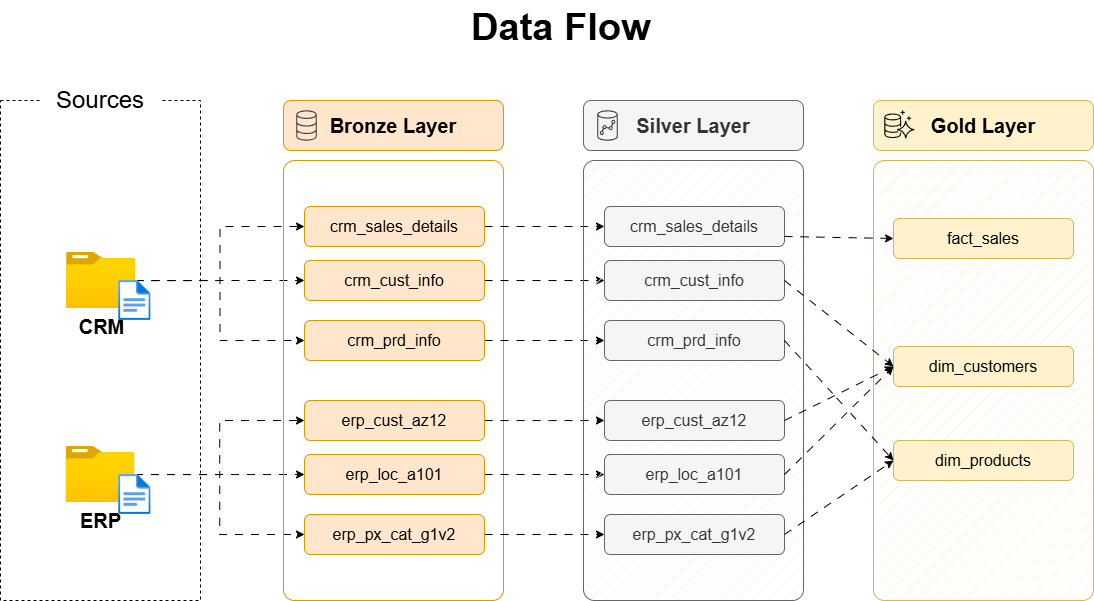

The diagram above was exported from draw.io. Its source (the exported page's mxGraphModel, read from the mxfile embedded in the PNG):
<mxGraphModel dx="1611" dy="891" grid="1" gridSize="10" guides="1" tooltips="1" connect="1" arrows="1" fold="1" page="1" pageScale="1" pageWidth="1920" pageHeight="1200" background="#ffffff" math="0" shadow="0">
  <root>
    <mxCell id="PmAsDYt7ePFWswJWPdAt-0" />
    <mxCell id="PmAsDYt7ePFWswJWPdAt-1" parent="PmAsDYt7ePFWswJWPdAt-0" />
    <mxCell id="N5Wro9hiEPlnRRx0mENQ-124" parent="PmAsDYt7ePFWswJWPdAt-1" style="text;html=1;strokeColor=none;fillColor=none;align=left;verticalAlign=middle;whiteSpace=wrap;rounded=0;fontSize=38;fontFamily=Helvetica;" value="&lt;font style=&quot;&quot;&gt;&lt;b&gt;Data Flow&amp;nbsp;&lt;/b&gt;&lt;br style=&quot;font-size: 38px;&quot;&gt;&lt;/font&gt;" vertex="1">
      <mxGeometry height="54" width="203" x="859" y="180" as="geometry" />
    </mxCell>
    <mxCell id="n8bJTZ1ovyGtcUzWuUE2-2" parent="PmAsDYt7ePFWswJWPdAt-1" style="rounded=0;whiteSpace=wrap;html=1;fillColor=none;dashed=1;" value="" vertex="1">
      <mxGeometry height="500" width="200" x="390" y="280" as="geometry" />
    </mxCell>
    <mxCell id="n8bJTZ1ovyGtcUzWuUE2-3" parent="PmAsDYt7ePFWswJWPdAt-1" style="rounded=1;whiteSpace=wrap;html=1;strokeColor=none;" value="&lt;font style=&quot;font-size: 24px;&quot;&gt;Sources&lt;/font&gt;" vertex="1">
      <mxGeometry height="40" width="120" x="430" y="260" as="geometry" />
    </mxCell>
    <mxCell id="D8R9sGTT4eO_Y8YIvJOX-3" edge="1" parent="PmAsDYt7ePFWswJWPdAt-1" source="4ZKNdrfmacIxx5nxEuMF-0" style="edgeStyle=orthogonalEdgeStyle;rounded=0;orthogonalLoop=1;jettySize=auto;html=1;entryX=0;entryY=0.5;entryDx=0;entryDy=0;flowAnimation=1;" target="hnOc7kBfibrwKYlpnwC0-0">
      <mxGeometry relative="1" as="geometry" />
    </mxCell>
    <mxCell id="D8R9sGTT4eO_Y8YIvJOX-4" edge="1" parent="PmAsDYt7ePFWswJWPdAt-1" source="4ZKNdrfmacIxx5nxEuMF-0" style="edgeStyle=orthogonalEdgeStyle;rounded=0;orthogonalLoop=1;jettySize=auto;html=1;entryX=0;entryY=0.5;entryDx=0;entryDy=0;flowAnimation=1;" target="5szykNnx05lKGsdo6Biz-0">
      <mxGeometry relative="1" as="geometry" />
    </mxCell>
    <mxCell id="D8R9sGTT4eO_Y8YIvJOX-5" edge="1" parent="PmAsDYt7ePFWswJWPdAt-1" source="4ZKNdrfmacIxx5nxEuMF-0" style="edgeStyle=orthogonalEdgeStyle;rounded=0;orthogonalLoop=1;jettySize=auto;html=1;entryX=0;entryY=0.5;entryDx=0;entryDy=0;flowAnimation=1;" target="hnOc7kBfibrwKYlpnwC0-1">
      <mxGeometry relative="1" as="geometry" />
    </mxCell>
    <mxCell id="4ZKNdrfmacIxx5nxEuMF-0" parent="PmAsDYt7ePFWswJWPdAt-1" style="image;aspect=fixed;html=1;points=[];align=center;fontSize=12;image=img/lib/azure2/general/Folder_Blank.svg;" value="&lt;font style=&quot;font-size: 20px;&quot;&gt;&lt;b&gt;CRM&lt;/b&gt;&lt;/font&gt;" vertex="1">
      <mxGeometry height="56.00000000000001" width="69" x="456" y="432" as="geometry" />
    </mxCell>
    <mxCell id="-fXMBUoAsH7tqhl6yJGk-2" edge="1" parent="PmAsDYt7ePFWswJWPdAt-1" source="4ZKNdrfmacIxx5nxEuMF-4" style="edgeStyle=orthogonalEdgeStyle;rounded=0;orthogonalLoop=1;jettySize=auto;html=1;entryX=0;entryY=0.5;entryDx=0;entryDy=0;flowAnimation=1;" target="D8R9sGTT4eO_Y8YIvJOX-8">
      <mxGeometry relative="1" as="geometry" />
    </mxCell>
    <mxCell id="-fXMBUoAsH7tqhl6yJGk-3" edge="1" parent="PmAsDYt7ePFWswJWPdAt-1" source="4ZKNdrfmacIxx5nxEuMF-4" style="edgeStyle=orthogonalEdgeStyle;rounded=0;orthogonalLoop=1;jettySize=auto;html=1;entryX=0;entryY=0.5;entryDx=0;entryDy=0;flowAnimation=1;" target="D8R9sGTT4eO_Y8YIvJOX-6">
      <mxGeometry relative="1" as="geometry" />
    </mxCell>
    <mxCell id="-fXMBUoAsH7tqhl6yJGk-4" edge="1" parent="PmAsDYt7ePFWswJWPdAt-1" source="4ZKNdrfmacIxx5nxEuMF-4" style="edgeStyle=orthogonalEdgeStyle;rounded=0;orthogonalLoop=1;jettySize=auto;html=1;flowAnimation=1;" target="D8R9sGTT4eO_Y8YIvJOX-7">
      <mxGeometry relative="1" as="geometry" />
    </mxCell>
    <mxCell id="4ZKNdrfmacIxx5nxEuMF-4" parent="PmAsDYt7ePFWswJWPdAt-1" style="image;aspect=fixed;html=1;points=[];align=center;fontSize=12;image=img/lib/azure2/general/Folder_Blank.svg;" value="&lt;font style=&quot;font-size: 20px;&quot;&gt;&lt;b&gt;ERP&lt;/b&gt;&lt;/font&gt;" vertex="1">
      <mxGeometry height="56.00000000000001" width="69" x="455.5" y="626" as="geometry" />
    </mxCell>
    <mxCell id="4ZKNdrfmacIxx5nxEuMF-5" parent="PmAsDYt7ePFWswJWPdAt-1" style="rounded=1;whiteSpace=wrap;html=1;fillColor=none;strokeColor=#d79b00;fillStyle=auto;arcSize=5;" value="" vertex="1">
      <mxGeometry height="440" width="220" x="673" y="340" as="geometry" />
    </mxCell>
    <mxCell id="4ZKNdrfmacIxx5nxEuMF-6" parent="PmAsDYt7ePFWswJWPdAt-1" style="rounded=1;whiteSpace=wrap;html=1;fillColor=#ffe6cc;strokeColor=#d79b00;fontSize=20;fontStyle=1" value="Bronze Layer" vertex="1">
      <mxGeometry height="50" width="220" x="673" y="280" as="geometry" />
    </mxCell>
    <mxCell id="-fXMBUoAsH7tqhl6yJGk-13" edge="1" parent="PmAsDYt7ePFWswJWPdAt-1" source="5szykNnx05lKGsdo6Biz-0" style="edgeStyle=orthogonalEdgeStyle;rounded=0;orthogonalLoop=1;jettySize=auto;html=1;entryX=0;entryY=0.5;entryDx=0;entryDy=0;flowAnimation=1;" target="-fXMBUoAsH7tqhl6yJGk-7">
      <mxGeometry relative="1" as="geometry" />
    </mxCell>
    <mxCell id="5szykNnx05lKGsdo6Biz-0" parent="PmAsDYt7ePFWswJWPdAt-1" style="rounded=1;whiteSpace=wrap;html=1;fillColor=#ffe6cc;strokeColor=#d79b00;fontSize=16;fontStyle=0" value="crm_sales_details" vertex="1">
      <mxGeometry height="40" width="180" x="694" y="386" as="geometry" />
    </mxCell>
    <mxCell id="-fXMBUoAsH7tqhl6yJGk-14" edge="1" parent="PmAsDYt7ePFWswJWPdAt-1" source="hnOc7kBfibrwKYlpnwC0-0" style="edgeStyle=orthogonalEdgeStyle;rounded=0;orthogonalLoop=1;jettySize=auto;html=1;flowAnimation=1;" target="-fXMBUoAsH7tqhl6yJGk-8">
      <mxGeometry relative="1" as="geometry" />
    </mxCell>
    <mxCell id="hnOc7kBfibrwKYlpnwC0-0" parent="PmAsDYt7ePFWswJWPdAt-1" style="rounded=1;whiteSpace=wrap;html=1;fillColor=#ffe6cc;strokeColor=#d79b00;fontSize=16;fontStyle=0" value="crm_cust_info" vertex="1">
      <mxGeometry height="40" width="180" x="694" y="440" as="geometry" />
    </mxCell>
    <mxCell id="-fXMBUoAsH7tqhl6yJGk-15" edge="1" parent="PmAsDYt7ePFWswJWPdAt-1" source="hnOc7kBfibrwKYlpnwC0-1" style="edgeStyle=orthogonalEdgeStyle;rounded=0;orthogonalLoop=1;jettySize=auto;html=1;entryX=0;entryY=0.5;entryDx=0;entryDy=0;flowAnimation=1;" target="-fXMBUoAsH7tqhl6yJGk-9">
      <mxGeometry relative="1" as="geometry" />
    </mxCell>
    <mxCell id="hnOc7kBfibrwKYlpnwC0-1" parent="PmAsDYt7ePFWswJWPdAt-1" style="rounded=1;whiteSpace=wrap;html=1;fillColor=#ffe6cc;strokeColor=#d79b00;fontSize=16;fontStyle=0" value="crm_prd_info" vertex="1">
      <mxGeometry height="40" width="180" x="694" y="500" as="geometry" />
    </mxCell>
    <mxCell id="-fXMBUoAsH7tqhl6yJGk-16" edge="1" parent="PmAsDYt7ePFWswJWPdAt-1" source="D8R9sGTT4eO_Y8YIvJOX-6" style="edgeStyle=orthogonalEdgeStyle;rounded=0;orthogonalLoop=1;jettySize=auto;html=1;entryX=0;entryY=0.5;entryDx=0;entryDy=0;flowAnimation=1;" target="-fXMBUoAsH7tqhl6yJGk-10">
      <mxGeometry relative="1" as="geometry">
        <Array as="points">
          <mxPoint x="940" y="600" />
          <mxPoint x="940" y="600" />
        </Array>
      </mxGeometry>
    </mxCell>
    <mxCell id="D8R9sGTT4eO_Y8YIvJOX-6" parent="PmAsDYt7ePFWswJWPdAt-1" style="rounded=1;whiteSpace=wrap;html=1;fillColor=#ffe6cc;strokeColor=#d79b00;fontSize=16;fontStyle=0" value="erp_cust_az12" vertex="1">
      <mxGeometry height="40" width="180" x="694" y="580" as="geometry" />
    </mxCell>
    <mxCell id="-fXMBUoAsH7tqhl6yJGk-17" edge="1" parent="PmAsDYt7ePFWswJWPdAt-1" source="D8R9sGTT4eO_Y8YIvJOX-7" style="edgeStyle=orthogonalEdgeStyle;rounded=0;orthogonalLoop=1;jettySize=auto;html=1;entryX=0;entryY=0.5;entryDx=0;entryDy=0;flowAnimation=1;" target="-fXMBUoAsH7tqhl6yJGk-11">
      <mxGeometry relative="1" as="geometry" />
    </mxCell>
    <mxCell id="D8R9sGTT4eO_Y8YIvJOX-7" parent="PmAsDYt7ePFWswJWPdAt-1" style="rounded=1;whiteSpace=wrap;html=1;fillColor=#ffe6cc;strokeColor=#d79b00;fontSize=16;fontStyle=0" value="erp_loc_a101" vertex="1">
      <mxGeometry height="40" width="180" x="694" y="634" as="geometry" />
    </mxCell>
    <mxCell id="-fXMBUoAsH7tqhl6yJGk-18" edge="1" parent="PmAsDYt7ePFWswJWPdAt-1" source="D8R9sGTT4eO_Y8YIvJOX-8" style="edgeStyle=orthogonalEdgeStyle;rounded=0;orthogonalLoop=1;jettySize=auto;html=1;entryX=0;entryY=0.5;entryDx=0;entryDy=0;flowAnimation=1;" target="-fXMBUoAsH7tqhl6yJGk-12">
      <mxGeometry relative="1" as="geometry" />
    </mxCell>
    <mxCell id="D8R9sGTT4eO_Y8YIvJOX-8" parent="PmAsDYt7ePFWswJWPdAt-1" style="rounded=1;whiteSpace=wrap;html=1;fillColor=#ffe6cc;strokeColor=#d79b00;fontSize=16;fontStyle=0" value="erp_px_cat_g1v2" vertex="1">
      <mxGeometry height="40" width="180" x="694" y="694" as="geometry" />
    </mxCell>
    <mxCell id="-fXMBUoAsH7tqhl6yJGk-5" parent="PmAsDYt7ePFWswJWPdAt-1" style="rounded=1;whiteSpace=wrap;html=1;fillColor=#f5f5f5;strokeColor=#666666;fillStyle=hatch;arcSize=5;fontColor=#333333;" value="" vertex="1">
      <mxGeometry height="440" width="220" x="973" y="340" as="geometry" />
    </mxCell>
    <mxCell id="-fXMBUoAsH7tqhl6yJGk-6" parent="PmAsDYt7ePFWswJWPdAt-1" style="rounded=1;whiteSpace=wrap;html=1;fillColor=#f5f5f5;strokeColor=#666666;fontSize=20;fontStyle=1;fontColor=#333333;" value="Silver Layer" vertex="1">
      <mxGeometry height="50" width="220" x="973" y="280" as="geometry" />
    </mxCell>
    <mxCell id="-fXMBUoAsH7tqhl6yJGk-7" parent="PmAsDYt7ePFWswJWPdAt-1" style="rounded=1;whiteSpace=wrap;html=1;fillColor=#f5f5f5;strokeColor=#666666;fontSize=16;fontStyle=0;fontColor=#333333;" value="crm_sales_details" vertex="1">
      <mxGeometry height="40" width="180" x="994" y="386" as="geometry" />
    </mxCell>
    <mxCell id="-fXMBUoAsH7tqhl6yJGk-8" parent="PmAsDYt7ePFWswJWPdAt-1" style="rounded=1;whiteSpace=wrap;html=1;fillColor=#f5f5f5;strokeColor=#666666;fontSize=16;fontStyle=0;fontColor=#333333;" value="crm_cust_info" vertex="1">
      <mxGeometry height="40" width="180" x="994" y="440" as="geometry" />
    </mxCell>
    <mxCell id="-fXMBUoAsH7tqhl6yJGk-9" parent="PmAsDYt7ePFWswJWPdAt-1" style="rounded=1;whiteSpace=wrap;html=1;fillColor=#f5f5f5;strokeColor=#666666;fontSize=16;fontStyle=0;fontColor=#333333;" value="crm_prd_info" vertex="1">
      <mxGeometry height="40" width="180" x="994" y="500" as="geometry" />
    </mxCell>
    <mxCell id="-fXMBUoAsH7tqhl6yJGk-10" parent="PmAsDYt7ePFWswJWPdAt-1" style="rounded=1;whiteSpace=wrap;html=1;fillColor=#f5f5f5;strokeColor=#666666;fontSize=16;fontStyle=0;fontColor=#333333;" value="erp_cust_az12" vertex="1">
      <mxGeometry height="40" width="180" x="994" y="580" as="geometry" />
    </mxCell>
    <mxCell id="-fXMBUoAsH7tqhl6yJGk-11" parent="PmAsDYt7ePFWswJWPdAt-1" style="rounded=1;whiteSpace=wrap;html=1;fillColor=#f5f5f5;strokeColor=#666666;fontSize=16;fontStyle=0;fontColor=#333333;" value="erp_loc_a101" vertex="1">
      <mxGeometry height="40" width="180" x="994" y="634" as="geometry" />
    </mxCell>
    <mxCell id="-fXMBUoAsH7tqhl6yJGk-12" parent="PmAsDYt7ePFWswJWPdAt-1" style="rounded=1;whiteSpace=wrap;html=1;fillColor=#f5f5f5;strokeColor=#666666;fontSize=16;fontStyle=0;fontColor=#333333;" value="erp_px_cat_g1v2" vertex="1">
      <mxGeometry height="40" width="180" x="994" y="694" as="geometry" />
    </mxCell>
    <mxCell id="-fXMBUoAsH7tqhl6yJGk-19" parent="PmAsDYt7ePFWswJWPdAt-1" style="rounded=1;whiteSpace=wrap;html=1;fillColor=#fff2cc;strokeColor=#d6b656;fillStyle=hatch;arcSize=5;" value="" vertex="1">
      <mxGeometry height="440" width="220" x="1263" y="340" as="geometry" />
    </mxCell>
    <mxCell id="-fXMBUoAsH7tqhl6yJGk-20" parent="PmAsDYt7ePFWswJWPdAt-1" style="rounded=1;whiteSpace=wrap;html=1;fillColor=#fff2cc;strokeColor=#d6b656;fontSize=20;fontStyle=1;" value="Gold Layer" vertex="1">
      <mxGeometry height="50" width="220" x="1263" y="280" as="geometry" />
    </mxCell>
    <mxCell id="-fXMBUoAsH7tqhl6yJGk-21" parent="PmAsDYt7ePFWswJWPdAt-1" style="rounded=1;whiteSpace=wrap;html=1;fillColor=#fff2cc;strokeColor=#d6b656;fontSize=16;fontStyle=0;" value="fact_sales" vertex="1">
      <mxGeometry height="40" width="180" x="1283" y="398" as="geometry" />
    </mxCell>
    <mxCell id="-fXMBUoAsH7tqhl6yJGk-22" parent="PmAsDYt7ePFWswJWPdAt-1" style="rounded=1;whiteSpace=wrap;html=1;fillColor=#fff2cc;strokeColor=#d6b656;fontSize=16;fontStyle=0;" value="dim_customers" vertex="1">
      <mxGeometry height="40" width="180" x="1283" y="526" as="geometry" />
    </mxCell>
    <mxCell id="-fXMBUoAsH7tqhl6yJGk-23" parent="PmAsDYt7ePFWswJWPdAt-1" style="rounded=1;whiteSpace=wrap;html=1;fillColor=#fff2cc;strokeColor=#d6b656;fontSize=16;fontStyle=0;" value="dim_products" vertex="1">
      <mxGeometry height="40" width="180" x="1283" y="620" as="geometry" />
    </mxCell>
    <mxCell id="rLLwbepbl8jkTRF7aM6J-0" edge="1" parent="PmAsDYt7ePFWswJWPdAt-1" source="-fXMBUoAsH7tqhl6yJGk-7" style="endArrow=classic;html=1;rounded=0;exitX=1;exitY=0.75;exitDx=0;exitDy=0;entryX=0;entryY=0.5;entryDx=0;entryDy=0;flowAnimation=1;" target="-fXMBUoAsH7tqhl6yJGk-21" value="">
      <mxGeometry height="50" relative="1" width="50" as="geometry">
        <mxPoint x="1203" y="510" as="sourcePoint" />
        <mxPoint x="1253" y="460" as="targetPoint" />
      </mxGeometry>
    </mxCell>
    <mxCell id="rLLwbepbl8jkTRF7aM6J-2" edge="1" parent="PmAsDYt7ePFWswJWPdAt-1" source="-fXMBUoAsH7tqhl6yJGk-8" style="endArrow=classic;html=1;rounded=0;exitX=1;exitY=0.5;exitDx=0;exitDy=0;entryX=0;entryY=0.5;entryDx=0;entryDy=0;jumpStyle=gap;flowAnimation=1;" target="-fXMBUoAsH7tqhl6yJGk-22" value="">
      <mxGeometry height="50" relative="1" width="50" as="geometry">
        <mxPoint x="1184" y="426" as="sourcePoint" />
        <mxPoint x="1303" y="430" as="targetPoint" />
      </mxGeometry>
    </mxCell>
    <mxCell id="rLLwbepbl8jkTRF7aM6J-3" edge="1" parent="PmAsDYt7ePFWswJWPdAt-1" source="-fXMBUoAsH7tqhl6yJGk-10" style="endArrow=classic;html=1;rounded=0;exitX=1;exitY=0.5;exitDx=0;exitDy=0;entryX=0;entryY=0.5;entryDx=0;entryDy=0;jumpStyle=gap;flowAnimation=1;" target="-fXMBUoAsH7tqhl6yJGk-22" value="">
      <mxGeometry height="50" relative="1" width="50" as="geometry">
        <mxPoint x="1184" y="470" as="sourcePoint" />
        <mxPoint x="1293" y="556" as="targetPoint" />
      </mxGeometry>
    </mxCell>
    <mxCell id="rLLwbepbl8jkTRF7aM6J-4" edge="1" parent="PmAsDYt7ePFWswJWPdAt-1" source="-fXMBUoAsH7tqhl6yJGk-11" style="endArrow=classic;html=1;rounded=0;exitX=1;exitY=0.5;exitDx=0;exitDy=0;entryX=0;entryY=0.5;entryDx=0;entryDy=0;jumpStyle=gap;flowAnimation=1;" target="-fXMBUoAsH7tqhl6yJGk-22" value="">
      <mxGeometry height="50" relative="1" width="50" as="geometry">
        <mxPoint x="1184" y="610" as="sourcePoint" />
        <mxPoint x="1293" y="556" as="targetPoint" />
      </mxGeometry>
    </mxCell>
    <mxCell id="_nexJ7K3K1sAFrfDnuwc-0" edge="1" parent="PmAsDYt7ePFWswJWPdAt-1" source="-fXMBUoAsH7tqhl6yJGk-9" style="endArrow=classic;html=1;rounded=0;exitX=1;exitY=0.5;exitDx=0;exitDy=0;entryX=0;entryY=0.5;entryDx=0;entryDy=0;jumpStyle=gap;flowAnimation=1;" target="-fXMBUoAsH7tqhl6yJGk-23" value="">
      <mxGeometry height="50" relative="1" width="50" as="geometry">
        <mxPoint x="1184" y="470" as="sourcePoint" />
        <mxPoint x="1293" y="556" as="targetPoint" />
      </mxGeometry>
    </mxCell>
    <mxCell id="_nexJ7K3K1sAFrfDnuwc-1" edge="1" parent="PmAsDYt7ePFWswJWPdAt-1" source="-fXMBUoAsH7tqhl6yJGk-12" style="endArrow=classic;html=1;rounded=0;exitX=1;exitY=0.5;exitDx=0;exitDy=0;entryX=0;entryY=0.5;entryDx=0;entryDy=0;jumpStyle=gap;flowAnimation=1;" target="-fXMBUoAsH7tqhl6yJGk-23" value="">
      <mxGeometry height="50" relative="1" width="50" as="geometry">
        <mxPoint x="1184" y="530" as="sourcePoint" />
        <mxPoint x="1293" y="650" as="targetPoint" />
      </mxGeometry>
    </mxCell>
    <mxCell id="hYor6iIa-aKugMJ0ksJW-2" parent="PmAsDYt7ePFWswJWPdAt-1" style="image;aspect=fixed;html=1;points=[];align=center;fontSize=12;image=img/lib/azure2/general/File.svg;" value="" vertex="1">
      <mxGeometry height="40" width="32.46" x="508.12" y="460" as="geometry" />
    </mxCell>
    <mxCell id="hYor6iIa-aKugMJ0ksJW-4" parent="PmAsDYt7ePFWswJWPdAt-1" style="image;aspect=fixed;html=1;points=[];align=center;fontSize=12;image=img/lib/azure2/general/File.svg;" value="" vertex="1">
      <mxGeometry height="40" width="32.46" x="508.12" y="654" as="geometry" />
    </mxCell>
    <mxCell id="0" parent="PmAsDYt7ePFWswJWPdAt-1" style="sketch=0;points=[[0,0,0],[0.25,0,0],[0.5,0,0],[0.75,0,0],[1,0,0],[0,1,0],[0.25,1,0],[0.5,1,0],[0.75,1,0],[1,1,0],[0,0.25,0],[0,0.5,0],[0,0.75,0],[1,0.25,0],[1,0.5,0],[1,0.75,0]];outlineConnect=0;fillColor=light-dark(#ffe6cc, #5e3206);strokeColor=#36393d;dashed=0;verticalLabelPosition=bottom;verticalAlign=top;align=center;html=1;fontSize=12;fontStyle=0;aspect=fixed;shape=mxgraph.aws4.resourceIcon;resIcon=mxgraph.aws4.database;fillStyle=auto;" value="" vertex="1">
      <mxGeometry height="38" width="38" x="677" y="286" as="geometry" />
    </mxCell>
    <mxCell id="1" parent="PmAsDYt7ePFWswJWPdAt-1" style="sketch=0;points=[[0,0,0],[0.25,0,0],[0.5,0,0],[0.75,0,0],[1,0,0],[0,1,0],[0.25,1,0],[0.5,1,0],[0.75,1,0],[1,1,0],[0,0.25,0],[0,0.5,0],[0,0.75,0],[1,0.25,0],[1,0.5,0],[1,0.75,0]];outlineConnect=0;fillColor=light-dark(#f5f5f5, #202020);strokeColor=#36393d;dashed=0;verticalLabelPosition=bottom;verticalAlign=top;align=center;html=1;fontSize=12;fontStyle=0;aspect=fixed;shape=mxgraph.aws4.resourceIcon;resIcon=mxgraph.aws4.redshift;fontFamily=Helvetica;" value="" vertex="1">
      <mxGeometry height="38" width="38" x="978" y="286" as="geometry" />
    </mxCell>
    <mxCell id="2" parent="PmAsDYt7ePFWswJWPdAt-1" style="sketch=0;points=[[0,0,0],[0.25,0,0],[0.5,0,0],[0.75,0,0],[1,0,0],[0,1,0],[0.25,1,0],[0.5,1,0],[0.75,1,0],[1,1,0],[0,0.25,0],[0,0.5,0],[0,0.75,0],[1,0.25,0],[1,0.5,0],[1,0.75,0]];outlineConnect=0;fontColor=#232F3E;fillColor=light-dark(#fff2cc, #ff7cff);strokeColor=none;dashed=0;verticalLabelPosition=bottom;verticalAlign=top;align=center;html=1;fontSize=12;fontStyle=0;aspect=fixed;shape=mxgraph.aws4.resourceIcon;resIcon=mxgraph.aws4.aurora;" value="" vertex="1">
      <mxGeometry height="38" width="38" x="1270" y="285" as="geometry" />
    </mxCell>
  </root>
</mxGraphModel>